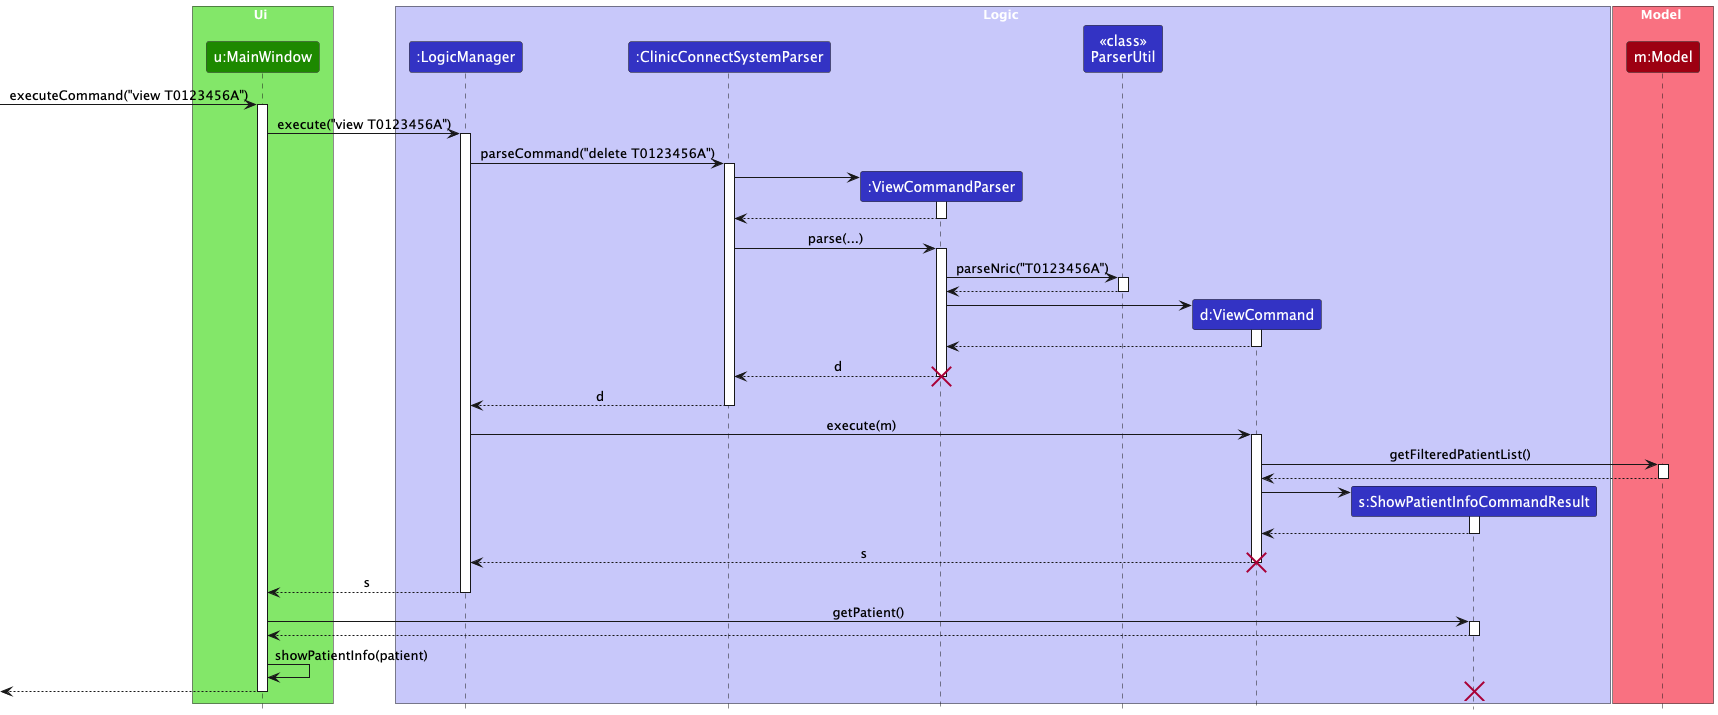

The diagram above was rendered by PlantUML. Its source (embedded in the PNG):
@startuml ViewSequenceDiagram
!include style.puml
skinparam ArrowFontStyle plain
box Ui UI_COLOR_T1
participant "u:MainWindow" as Ui UI_COLOR
end box
box Logic LOGIC_COLOR_T1
participant ":LogicManager" as LogicManager LOGIC_COLOR
participant ":ClinicConnectSystemParser" as ClinicConnectSystemParser LOGIC_COLOR
participant ":ViewCommandParser" as ViewCommandParser LOGIC_COLOR
participant "<<class>>\nParserUtil" as ParserUtil LOGIC_COLOR
participant "d:ViewCommand" as ViewCommand LOGIC_COLOR
participant "s:ShowPatientInfoCommandResult" as ShowPatientInfoCommandResult LOGIC_COLOR
end box
box Model MODEL_COLOR_T1
participant "m:Model" as Model MODEL_COLOR
end box

[-> Ui : executeCommand("view T0123456A")

activate Ui
Ui -> LogicManager : execute("view T0123456A")

activate LogicManager
LogicManager -> ClinicConnectSystemParser : parseCommand("delete T0123456A")

activate ClinicConnectSystemParser
create ViewCommandParser
ClinicConnectSystemParser -> ViewCommandParser

activate ViewCommandParser
ViewCommandParser --> ClinicConnectSystemParser
deactivate ViewCommandParser

ClinicConnectSystemParser -> ViewCommandParser : parse(...)

activate ViewCommandParser
ViewCommandParser -> ParserUtil : parseNric("T0123456A")

activate ParserUtil
ParserUtil --> ViewCommandParser
deactivate ParserUtil

create ViewCommand
ViewCommandParser -> ViewCommand

activate ViewCommand
ViewCommand --> ViewCommandParser
deactivate ViewCommand

ViewCommandParser --> ClinicConnectSystemParser : d
deactivate ViewCommandParser
destroy ViewCommandParser

ClinicConnectSystemParser --> LogicManager : d
deactivate ClinicConnectSystemParser

LogicManager -> ViewCommand : execute(m)

activate ViewCommand
ViewCommand -> Model : getFilteredPatientList()

activate Model
Model --> ViewCommand
deactivate Model

create ShowPatientInfoCommandResult
ViewCommand -> ShowPatientInfoCommandResult

activate ShowPatientInfoCommandResult
ViewCommand <-- ShowPatientInfoCommandResult
deactivate ShowPatientInfoCommandResult

LogicManager <-- ViewCommand: s
deactivate ViewCommand
destroy ViewCommand

Ui <-- LogicManager : s
deactivate LogicManager

Ui -> ShowPatientInfoCommandResult : getPatient()

activate ShowPatientInfoCommandResult
Ui <-- ShowPatientInfoCommandResult
deactivate ShowPatientInfoCommandResult

Ui -> Ui : showPatientInfo(patient)

[<-- Ui
deactivate Ui
destroy ShowPatientInfoCommandResult
@enduml